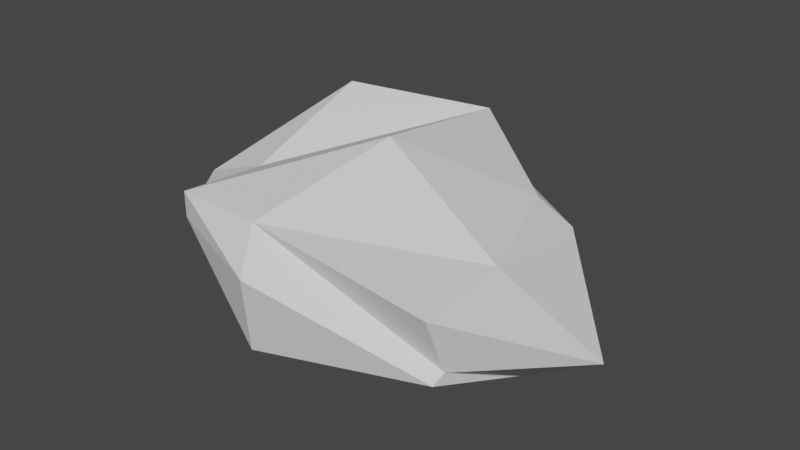 # Source: Rock_Ore2.blend  (saved by Blender 2.92.15; exported with 4.5.12 LTS)
import bpy
from mathutils import Matrix  # noqa: F401  (used for matrix-valued properties, if any)

bpy.ops.wm.read_factory_settings(use_empty=True)
scene = bpy.context.scene
scene.name = 'Scene'

# ---- collections
col_collection = bpy.data.collections.new('Collection'); scene.collection.children.link(col_collection)

# ---- world
world_world = bpy.data.worlds.new('World'); scene.world = world_world
world_world.use_nodes = True; world_world.node_tree.nodes.clear()
_N = world_world.node_tree.nodes; _L = world_world.node_tree.links
n0 = _N.new('ShaderNodeOutputWorld'); n0.name = 'World Output'; n0.location = (300, 300)
n1 = _N.new('ShaderNodeBackground'); n1.name = 'Background'; n1.location = (10, 300)
n1.inputs[0].default_value = (0.05088, 0.05088, 0.05088, 1.0)
_L.new(n1.outputs[0], n0.inputs[0])
n0.is_active_output = True
world_world.color = (0.05088, 0.05088, 0.05088)
world_world.use_sun_shadow = False
world_world.sun_shadow_jitter_overblur = 0.0

# ---- meshes
me_cube_001 = bpy.data.meshes.new('Cube.001')
me_cube_001.from_pydata([(0.6965, -1.269, 0.2729), (0.6088, -1.327, 0.5151), (0.4365, -0.02132, -0.0123), (0.3573, 0.0882, 0.5916), (1.907, -1.147, -0.06791), (1.918, -1.216, 0.2907), (1.617, 0.03879, -0.1709), (1.627, 0.04149, 0.2965), (0.3715, -0.6364, -0.06681), (0.5972, -1.317, 0.3771), (0.3716, -0.6392, 0.3372), (0.1104, 0.2114, 0.2151), (1.075, 0.1759, -0.08401), (1.04, 0.4316, 0.5003), (1.766, 0.1571, 0.127), (1.971, -0.5722, -0.2909), (1.871, -0.645, 0.2809), (1.914, -1.074, -0.03224), (1.092, -1.416, -0.08907), (1.106, -1.374, 0.5363), (-0.01781, -0.6203, 0.1933), (1.013, 0.5064, 0.2579), (2.409, -0.607, -0.01701), (1.168, -1.52, 0.3412), (1.223, -0.7042, -0.1354), (1.219, -0.6067, 0.7149)], [], [(0, 9, 20, 8), (9, 1, 10, 20), (20, 10, 3, 11), (8, 20, 11, 2), (2, 11, 21, 12), (11, 3, 13, 21), (21, 13, 7, 14), (12, 21, 14, 6), (6, 14, 22, 15), (14, 7, 16, 22), (22, 16, 5, 17), (15, 22, 17, 4), (4, 17, 23, 18), (17, 5, 19, 23), (23, 19, 1, 9), (18, 23, 9, 0), (2, 12, 24, 8), (12, 6, 15, 24), (24, 15, 4, 18), (8, 24, 18, 0), (7, 13, 25, 16), (13, 3, 10, 25), (25, 10, 1, 19), (16, 25, 19, 5)])
_uv = me_cube_001.uv_layers.new(name='UVMap')
_uv.uv.foreach_set('vector', [0.3568, 0.3144, 0.3733, 0.3431, 0.2076, 0.4846, 0.1974, 0.3781, 0.4855, 0.04633, 0.5018, 0.0426, 0.4685, 0.2161, 0.3733, 0.242, 0.3733, 0.242, 0.4685, 0.2161, 0.5286, 0.3843, 0.4442, 0.4282, 0.1974, 0.3781, 0.2076, 0.4846, 0.01213, 0.4736, 0.05472, 0.3793, 0.5363, 0.9039, 0.4904, 1.0, 0.3733, 0.8509, 0.4738, 0.7966, 0.9534, 0.5727, 0.8664, 0.5262, 0.9401, 0.4222, 0.9982, 0.4248, 0.9982, 0.4248, 0.9401, 0.4222, 0.9468, 0.2483, 0.9982, 0.2253, 0.4738, 0.7966, 0.3733, 0.8509, 0.3823, 0.6535, 0.4643, 0.6683, 0.4643, 0.6683, 0.3823, 0.6535, 0.4552, 0.4282, 0.5363, 0.5211, 0.9982, 0.2253, 0.9468, 0.2483, 0.8724, 0.1193, 0.9488, 0.0, 0.6468, 0.4282, 0.6814, 0.5641, 0.6777, 0.6067, 0.6055, 0.5742, 0.5574, 0.5003, 0.6468, 0.4282, 0.6055, 0.5742, 0.5957, 0.58, 0.5957, 0.58, 0.6055, 0.5742, 0.6382, 0.7959, 0.5363, 0.7754, 0.6055, 0.5742, 0.6777, 0.6067, 0.6814, 0.8081, 0.6382, 0.7959, 0.6382, 0.7959, 0.6814, 0.8081, 0.6466, 0.9074, 0.6143, 0.9002, 0.5363, 0.7754, 0.6382, 0.7959, 0.6143, 0.9002, 0.5973, 0.8683, 0.05472, 0.3793, 0.0, 0.2331, 0.2032, 0.1781, 0.1974, 0.3781, 0.0, 0.2331, 0.02398, 0.1009, 0.1595, 0.0, 0.2032, 0.1781, 0.2032, 0.1781, 0.1595, 0.0, 0.3039, 0.01808, 0.3733, 0.1969, 0.1974, 0.3781, 0.2032, 0.1781, 0.3733, 0.1969, 0.3568, 0.3144, 0.9468, 0.2483, 0.9401, 0.4222, 0.775, 0.2769, 0.8724, 0.1193, 0.6787, 0.4282, 0.5286, 0.3843, 0.4685, 0.2161, 0.6861, 0.1763, 0.6861, 0.1763, 0.4685, 0.2161, 0.5018, 0.0426, 0.6052, 0.005065, 0.775, 0.1352, 0.6861, 0.1763, 0.6052, 0.005065, 0.757, 0.0])
me_cube_001.use_remesh_fix_poles = True
me_cube_001.use_remesh_preserve_attributes = False
me_cube_001.use_mirror_vertex_groups = False
me_cube_001.update()

# ---- objects
ob_cube = bpy.data.objects.new('Cube', me_cube_001)

# ---- transforms, parenting, visibility, modifiers, constraints
ob_cube.location = (0.0, 0.0, 0.0)
ob_cube.lineart.crease_threshold = 0.0

# ---- collection membership
col_collection.objects.link(ob_cube)

# ---- scene / render settings (as saved in the file)
scene.frame_start = 1; scene.frame_end = 250; scene.frame_set(1)
scene.render.engine = 'BLENDER_EEVEE_NEXT'
scene.cycles.use_denoising = False
scene.cycles.samples = 128
scene.cycles.sampling_pattern = 'TABULATED_SOBOL'
scene.cycles.use_adaptive_sampling = False
scene.cycles.use_light_tree = False
scene.view_settings.view_transform = 'Filmic'
bpy.context.view_layer.update()

# ---- added for rendering (the .blend has no active camera and no usable light): camera, sun
cam_auto = bpy.data.cameras.new('AutoCamera')
cam_auto.lens = 50.0
cam_auto.sensor_width = 36.0
cam_auto.clip_end = 1000.0
ob_auto_camera = bpy.data.objects.new('AutoCamera', cam_auto)
scene.collection.objects.link(ob_auto_camera)
ob_auto_camera.location = (4.26569, -4.19085, 2.668)
ob_auto_camera.rotation_euler = (1.09748, -7.21219e-08, 0.694738)
scene.camera = ob_auto_camera
light_auto_sun = bpy.data.lights.new('AutoSun', 'SUN')
light_auto_sun.energy = 3.0
light_auto_sun.angle = 0.0523599
ob_auto_sun = bpy.data.objects.new('AutoSun', light_auto_sun)
scene.collection.objects.link(ob_auto_sun)
ob_auto_sun.rotation_euler = (0.872665, 0.174533, 0.523599)
bpy.context.view_layer.update()
